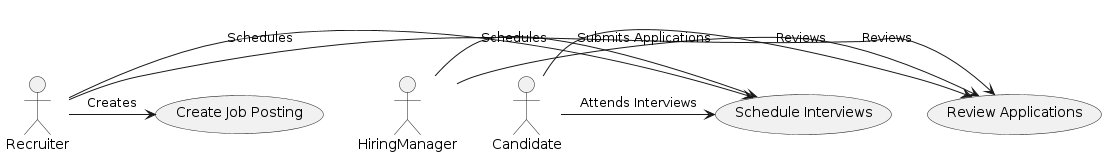

The diagram above was rendered by PlantUML. Its source (embedded in the PNG):
@startuml
actor Recruiter
actor HiringManager
actor Candidate

usecase "Create Job Posting" as UC1
usecase "Review Applications" as UC2
usecase "Schedule Interviews" as UC3

Recruiter -> UC1 : "Creates"
Recruiter -> UC2 : "Reviews"
Recruiter -> UC3 : "Schedules"

HiringManager -> UC2 : "Reviews"
HiringManager -> UC3 : "Schedules"

Candidate -> UC2 : "Submits Applications"
Candidate -> UC3 : "Attends Interviews"
@enduml